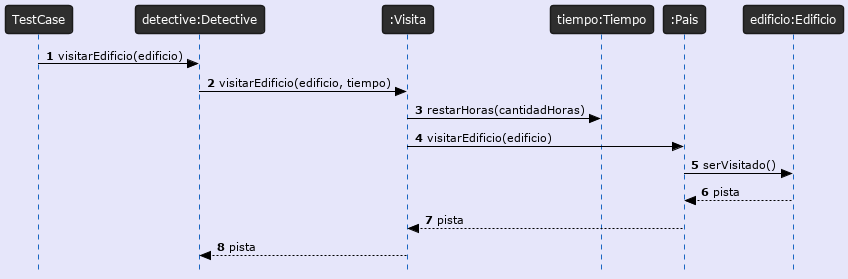

The diagram above was rendered by PlantUML. Its source (embedded in the PNG):
@startuml
!theme reddress-darkblue
autonumber
skinparam style strictuml
skinparam BackGroundColor lavender
skinparam RoundCorner 7
skinparam SequenceGroupFontColor black
skinparam SequenceGroupBorderColor black
skinparam SequenceGroupBorderThickness 0.5
skinparam ArrowFontColor black
skinparam ArrowColor black
skinparam ActorFontColor black
skinparam participantFontSize 12
skinparam SequenceLifeLineBackGroundColor 2e2e2e

TestCase -> "detective:Detective" as detective : visitarEdificio(edificio)
detective -> ":Visita" as visita : visitarEdificio(edificio, tiempo)
visita -> "tiempo:Tiempo" as tiempo : restarHoras(cantidadHoras)
visita -> ":Pais" as pais : visitarEdificio(edificio)
pais -> "edificio:Edificio" as edificio : serVisitado()
pais <-- edificio : pista
visita <-- pais : pista
detective <-- visita : pista

@enduml